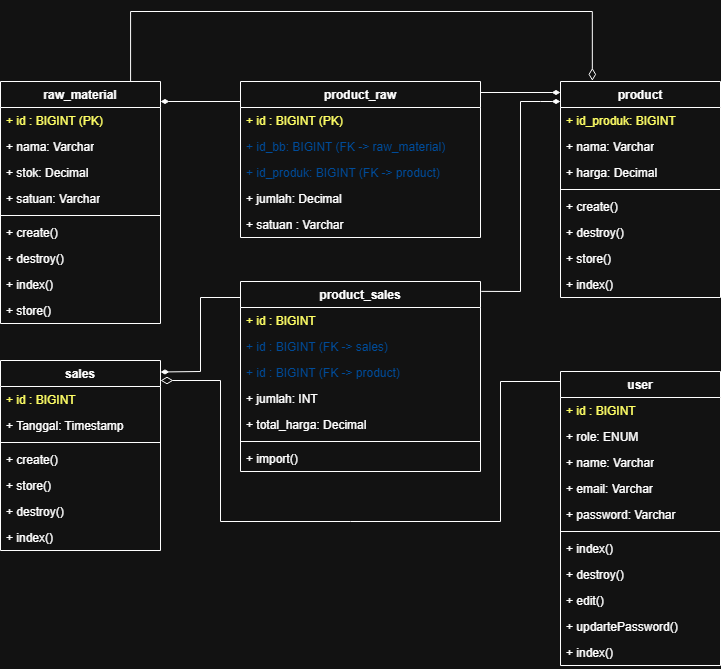

The diagram above was exported from draw.io. Its source (the exported page's mxGraphModel, read from the mxfile embedded in the PNG):
<mxGraphModel dx="772" dy="450" grid="1" gridSize="10" guides="1" tooltips="1" connect="1" arrows="1" fold="1" page="1" pageScale="1" pageWidth="827" pageHeight="1169" math="0" shadow="0">
  <root>
    <mxCell id="0" />
    <mxCell id="1" parent="0" />
    <mxCell id="gUDpwkMoLhu2zj0qWKUX-2" value="raw_material" style="swimlane;fontStyle=1;align=center;verticalAlign=top;childLayout=stackLayout;horizontal=1;startSize=26;horizontalStack=0;resizeParent=1;resizeParentMax=0;resizeLast=0;collapsible=1;marginBottom=0;whiteSpace=wrap;html=1;" parent="1" vertex="1">
      <mxGeometry x="160" y="320" width="160" height="242" as="geometry" />
    </mxCell>
    <mxCell id="gUDpwkMoLhu2zj0qWKUX-3" value="&lt;font style=&quot;&quot;&gt;+ id : BIGINT (PK)&lt;/font&gt;" style="text;strokeColor=none;fillColor=none;align=left;verticalAlign=top;spacingLeft=4;spacingRight=4;overflow=hidden;rotatable=0;points=[[0,0.5],[1,0.5]];portConstraint=eastwest;whiteSpace=wrap;html=1;fontColor=light-dark(#000000,#FFFF66);" parent="gUDpwkMoLhu2zj0qWKUX-2" vertex="1">
      <mxGeometry y="26" width="160" height="26" as="geometry" />
    </mxCell>
    <mxCell id="gUDpwkMoLhu2zj0qWKUX-4" value="+ nama: Varchar" style="text;strokeColor=none;fillColor=none;align=left;verticalAlign=top;spacingLeft=4;spacingRight=4;overflow=hidden;rotatable=0;points=[[0,0.5],[1,0.5]];portConstraint=eastwest;whiteSpace=wrap;html=1;" parent="gUDpwkMoLhu2zj0qWKUX-2" vertex="1">
      <mxGeometry y="52" width="160" height="26" as="geometry" />
    </mxCell>
    <mxCell id="gUDpwkMoLhu2zj0qWKUX-5" value="+ stok: Decimal" style="text;strokeColor=none;fillColor=none;align=left;verticalAlign=top;spacingLeft=4;spacingRight=4;overflow=hidden;rotatable=0;points=[[0,0.5],[1,0.5]];portConstraint=eastwest;whiteSpace=wrap;html=1;" parent="gUDpwkMoLhu2zj0qWKUX-2" vertex="1">
      <mxGeometry y="78" width="160" height="26" as="geometry" />
    </mxCell>
    <mxCell id="gUDpwkMoLhu2zj0qWKUX-6" value="+ satuan: Varchar" style="text;strokeColor=none;fillColor=none;align=left;verticalAlign=top;spacingLeft=4;spacingRight=4;overflow=hidden;rotatable=0;points=[[0,0.5],[1,0.5]];portConstraint=eastwest;whiteSpace=wrap;html=1;" parent="gUDpwkMoLhu2zj0qWKUX-2" vertex="1">
      <mxGeometry y="104" width="160" height="26" as="geometry" />
    </mxCell>
    <mxCell id="gUDpwkMoLhu2zj0qWKUX-7" value="" style="line;strokeWidth=1;fillColor=none;align=left;verticalAlign=middle;spacingTop=-1;spacingLeft=3;spacingRight=3;rotatable=0;labelPosition=right;points=[];portConstraint=eastwest;strokeColor=inherit;" parent="gUDpwkMoLhu2zj0qWKUX-2" vertex="1">
      <mxGeometry y="130" width="160" height="8" as="geometry" />
    </mxCell>
    <mxCell id="gUDpwkMoLhu2zj0qWKUX-8" value="+ create()" style="text;strokeColor=none;fillColor=none;align=left;verticalAlign=top;spacingLeft=4;spacingRight=4;overflow=hidden;rotatable=0;points=[[0,0.5],[1,0.5]];portConstraint=eastwest;whiteSpace=wrap;html=1;" parent="gUDpwkMoLhu2zj0qWKUX-2" vertex="1">
      <mxGeometry y="138" width="160" height="26" as="geometry" />
    </mxCell>
    <mxCell id="gUDpwkMoLhu2zj0qWKUX-9" value="+ destroy()" style="text;strokeColor=none;fillColor=none;align=left;verticalAlign=top;spacingLeft=4;spacingRight=4;overflow=hidden;rotatable=0;points=[[0,0.5],[1,0.5]];portConstraint=eastwest;whiteSpace=wrap;html=1;" parent="gUDpwkMoLhu2zj0qWKUX-2" vertex="1">
      <mxGeometry y="164" width="160" height="26" as="geometry" />
    </mxCell>
    <mxCell id="gUDpwkMoLhu2zj0qWKUX-10" value="+ index()" style="text;strokeColor=none;fillColor=none;align=left;verticalAlign=top;spacingLeft=4;spacingRight=4;overflow=hidden;rotatable=0;points=[[0,0.5],[1,0.5]];portConstraint=eastwest;whiteSpace=wrap;html=1;" parent="gUDpwkMoLhu2zj0qWKUX-2" vertex="1">
      <mxGeometry y="190" width="160" height="26" as="geometry" />
    </mxCell>
    <mxCell id="gUDpwkMoLhu2zj0qWKUX-11" value="+ store()" style="text;strokeColor=none;fillColor=none;align=left;verticalAlign=top;spacingLeft=4;spacingRight=4;overflow=hidden;rotatable=0;points=[[0,0.5],[1,0.5]];portConstraint=eastwest;whiteSpace=wrap;html=1;" parent="gUDpwkMoLhu2zj0qWKUX-2" vertex="1">
      <mxGeometry y="216" width="160" height="26" as="geometry" />
    </mxCell>
    <mxCell id="gUDpwkMoLhu2zj0qWKUX-12" value="product" style="swimlane;fontStyle=1;align=center;verticalAlign=top;childLayout=stackLayout;horizontal=1;startSize=26;horizontalStack=0;resizeParent=1;resizeParentMax=0;resizeLast=0;collapsible=1;marginBottom=0;whiteSpace=wrap;html=1;" parent="1" vertex="1">
      <mxGeometry x="720" y="320" width="160" height="216" as="geometry" />
    </mxCell>
    <mxCell id="gUDpwkMoLhu2zj0qWKUX-13" value="+ id_produk: BIGINT" style="text;strokeColor=none;fillColor=none;align=left;verticalAlign=top;spacingLeft=4;spacingRight=4;overflow=hidden;rotatable=0;points=[[0,0.5],[1,0.5]];portConstraint=eastwest;whiteSpace=wrap;html=1;fontColor=light-dark(#000000,#FFFF66);" parent="gUDpwkMoLhu2zj0qWKUX-12" vertex="1">
      <mxGeometry y="26" width="160" height="26" as="geometry" />
    </mxCell>
    <mxCell id="gUDpwkMoLhu2zj0qWKUX-14" value="+ nama: Varchar" style="text;strokeColor=none;fillColor=none;align=left;verticalAlign=top;spacingLeft=4;spacingRight=4;overflow=hidden;rotatable=0;points=[[0,0.5],[1,0.5]];portConstraint=eastwest;whiteSpace=wrap;html=1;" parent="gUDpwkMoLhu2zj0qWKUX-12" vertex="1">
      <mxGeometry y="52" width="160" height="26" as="geometry" />
    </mxCell>
    <mxCell id="gUDpwkMoLhu2zj0qWKUX-15" value="+ harga: Decimal" style="text;strokeColor=none;fillColor=none;align=left;verticalAlign=top;spacingLeft=4;spacingRight=4;overflow=hidden;rotatable=0;points=[[0,0.5],[1,0.5]];portConstraint=eastwest;whiteSpace=wrap;html=1;" parent="gUDpwkMoLhu2zj0qWKUX-12" vertex="1">
      <mxGeometry y="78" width="160" height="26" as="geometry" />
    </mxCell>
    <mxCell id="gUDpwkMoLhu2zj0qWKUX-16" value="" style="line;strokeWidth=1;fillColor=none;align=left;verticalAlign=middle;spacingTop=-1;spacingLeft=3;spacingRight=3;rotatable=0;labelPosition=right;points=[];portConstraint=eastwest;strokeColor=inherit;" parent="gUDpwkMoLhu2zj0qWKUX-12" vertex="1">
      <mxGeometry y="104" width="160" height="8" as="geometry" />
    </mxCell>
    <mxCell id="gUDpwkMoLhu2zj0qWKUX-17" value="+ create()" style="text;strokeColor=none;fillColor=none;align=left;verticalAlign=top;spacingLeft=4;spacingRight=4;overflow=hidden;rotatable=0;points=[[0,0.5],[1,0.5]];portConstraint=eastwest;whiteSpace=wrap;html=1;" parent="gUDpwkMoLhu2zj0qWKUX-12" vertex="1">
      <mxGeometry y="112" width="160" height="26" as="geometry" />
    </mxCell>
    <mxCell id="gUDpwkMoLhu2zj0qWKUX-18" value="+ destroy()" style="text;strokeColor=none;fillColor=none;align=left;verticalAlign=top;spacingLeft=4;spacingRight=4;overflow=hidden;rotatable=0;points=[[0,0.5],[1,0.5]];portConstraint=eastwest;whiteSpace=wrap;html=1;" parent="gUDpwkMoLhu2zj0qWKUX-12" vertex="1">
      <mxGeometry y="138" width="160" height="26" as="geometry" />
    </mxCell>
    <mxCell id="gUDpwkMoLhu2zj0qWKUX-19" value="+ store()" style="text;strokeColor=none;fillColor=none;align=left;verticalAlign=top;spacingLeft=4;spacingRight=4;overflow=hidden;rotatable=0;points=[[0,0.5],[1,0.5]];portConstraint=eastwest;whiteSpace=wrap;html=1;" parent="gUDpwkMoLhu2zj0qWKUX-12" vertex="1">
      <mxGeometry y="164" width="160" height="26" as="geometry" />
    </mxCell>
    <mxCell id="gUDpwkMoLhu2zj0qWKUX-20" value="+ index()" style="text;strokeColor=none;fillColor=none;align=left;verticalAlign=top;spacingLeft=4;spacingRight=4;overflow=hidden;rotatable=0;points=[[0,0.5],[1,0.5]];portConstraint=eastwest;whiteSpace=wrap;html=1;" parent="gUDpwkMoLhu2zj0qWKUX-12" vertex="1">
      <mxGeometry y="190" width="160" height="26" as="geometry" />
    </mxCell>
    <mxCell id="gUDpwkMoLhu2zj0qWKUX-21" value="product_raw" style="swimlane;fontStyle=1;align=center;verticalAlign=top;childLayout=stackLayout;horizontal=1;startSize=26;horizontalStack=0;resizeParent=1;resizeParentMax=0;resizeLast=0;collapsible=1;marginBottom=0;whiteSpace=wrap;html=1;" parent="1" vertex="1">
      <mxGeometry x="400" y="320" width="240" height="156" as="geometry" />
    </mxCell>
    <mxCell id="gUDpwkMoLhu2zj0qWKUX-22" value="+ id : BIGINT (PK)" style="text;strokeColor=none;fillColor=none;align=left;verticalAlign=top;spacingLeft=4;spacingRight=4;overflow=hidden;rotatable=0;points=[[0,0.5],[1,0.5]];portConstraint=eastwest;whiteSpace=wrap;html=1;fontColor=light-dark(#000000,#FFFF66);" parent="gUDpwkMoLhu2zj0qWKUX-21" vertex="1">
      <mxGeometry y="26" width="240" height="26" as="geometry" />
    </mxCell>
    <mxCell id="gUDpwkMoLhu2zj0qWKUX-24" value="+ id_bb: BIGINT (FK -&amp;gt; raw_material)" style="text;strokeColor=none;fillColor=none;align=left;verticalAlign=top;spacingLeft=4;spacingRight=4;overflow=hidden;rotatable=0;points=[[0,0.5],[1,0.5]];portConstraint=eastwest;whiteSpace=wrap;html=1;fontColor=light-dark(#000000,#004C99);" parent="gUDpwkMoLhu2zj0qWKUX-21" vertex="1">
      <mxGeometry y="52" width="240" height="26" as="geometry" />
    </mxCell>
    <mxCell id="gUDpwkMoLhu2zj0qWKUX-23" value="+ id_produk: BIGINT (FK -&amp;gt; product)" style="text;strokeColor=none;fillColor=none;align=left;verticalAlign=top;spacingLeft=4;spacingRight=4;overflow=hidden;rotatable=0;points=[[0,0.5],[1,0.5]];portConstraint=eastwest;whiteSpace=wrap;html=1;fontColor=light-dark(#000000,#004C99);" parent="gUDpwkMoLhu2zj0qWKUX-21" vertex="1">
      <mxGeometry y="78" width="240" height="26" as="geometry" />
    </mxCell>
    <mxCell id="gUDpwkMoLhu2zj0qWKUX-25" value="+ jumlah: Decimal" style="text;strokeColor=none;fillColor=none;align=left;verticalAlign=top;spacingLeft=4;spacingRight=4;overflow=hidden;rotatable=0;points=[[0,0.5],[1,0.5]];portConstraint=eastwest;whiteSpace=wrap;html=1;" parent="gUDpwkMoLhu2zj0qWKUX-21" vertex="1">
      <mxGeometry y="104" width="240" height="26" as="geometry" />
    </mxCell>
    <mxCell id="gUDpwkMoLhu2zj0qWKUX-69" value="+ satuan : Varchar" style="text;strokeColor=none;fillColor=none;align=left;verticalAlign=top;spacingLeft=4;spacingRight=4;overflow=hidden;rotatable=0;points=[[0,0.5],[1,0.5]];portConstraint=eastwest;whiteSpace=wrap;html=1;" parent="gUDpwkMoLhu2zj0qWKUX-21" vertex="1">
      <mxGeometry y="130" width="240" height="26" as="geometry" />
    </mxCell>
    <mxCell id="gUDpwkMoLhu2zj0qWKUX-26" value="sales" style="swimlane;fontStyle=1;align=center;verticalAlign=top;childLayout=stackLayout;horizontal=1;startSize=26;horizontalStack=0;resizeParent=1;resizeParentMax=0;resizeLast=0;collapsible=1;marginBottom=0;whiteSpace=wrap;html=1;" parent="1" vertex="1">
      <mxGeometry x="160" y="599" width="160" height="190" as="geometry" />
    </mxCell>
    <mxCell id="gUDpwkMoLhu2zj0qWKUX-27" value="+ id : BIGINT" style="text;strokeColor=none;fillColor=none;align=left;verticalAlign=top;spacingLeft=4;spacingRight=4;overflow=hidden;rotatable=0;points=[[0,0.5],[1,0.5]];portConstraint=eastwest;whiteSpace=wrap;html=1;fontColor=light-dark(#000000,#FFFF66);" parent="gUDpwkMoLhu2zj0qWKUX-26" vertex="1">
      <mxGeometry y="26" width="160" height="26" as="geometry" />
    </mxCell>
    <mxCell id="gUDpwkMoLhu2zj0qWKUX-28" value="+ Tanggal: Timestamp" style="text;strokeColor=none;fillColor=none;align=left;verticalAlign=top;spacingLeft=4;spacingRight=4;overflow=hidden;rotatable=0;points=[[0,0.5],[1,0.5]];portConstraint=eastwest;whiteSpace=wrap;html=1;" parent="gUDpwkMoLhu2zj0qWKUX-26" vertex="1">
      <mxGeometry y="52" width="160" height="26" as="geometry" />
    </mxCell>
    <mxCell id="gUDpwkMoLhu2zj0qWKUX-29" value="" style="line;strokeWidth=1;fillColor=none;align=left;verticalAlign=middle;spacingTop=-1;spacingLeft=3;spacingRight=3;rotatable=0;labelPosition=right;points=[];portConstraint=eastwest;strokeColor=inherit;" parent="gUDpwkMoLhu2zj0qWKUX-26" vertex="1">
      <mxGeometry y="78" width="160" height="8" as="geometry" />
    </mxCell>
    <mxCell id="gUDpwkMoLhu2zj0qWKUX-30" value="+ create()" style="text;strokeColor=none;fillColor=none;align=left;verticalAlign=top;spacingLeft=4;spacingRight=4;overflow=hidden;rotatable=0;points=[[0,0.5],[1,0.5]];portConstraint=eastwest;whiteSpace=wrap;html=1;" parent="gUDpwkMoLhu2zj0qWKUX-26" vertex="1">
      <mxGeometry y="86" width="160" height="26" as="geometry" />
    </mxCell>
    <mxCell id="gUDpwkMoLhu2zj0qWKUX-31" value="+ store()" style="text;strokeColor=none;fillColor=none;align=left;verticalAlign=top;spacingLeft=4;spacingRight=4;overflow=hidden;rotatable=0;points=[[0,0.5],[1,0.5]];portConstraint=eastwest;whiteSpace=wrap;html=1;" parent="gUDpwkMoLhu2zj0qWKUX-26" vertex="1">
      <mxGeometry y="112" width="160" height="26" as="geometry" />
    </mxCell>
    <mxCell id="gUDpwkMoLhu2zj0qWKUX-32" value="+ destroy()" style="text;strokeColor=none;fillColor=none;align=left;verticalAlign=top;spacingLeft=4;spacingRight=4;overflow=hidden;rotatable=0;points=[[0,0.5],[1,0.5]];portConstraint=eastwest;whiteSpace=wrap;html=1;" parent="gUDpwkMoLhu2zj0qWKUX-26" vertex="1">
      <mxGeometry y="138" width="160" height="26" as="geometry" />
    </mxCell>
    <mxCell id="gUDpwkMoLhu2zj0qWKUX-33" value="+ index()" style="text;strokeColor=none;fillColor=none;align=left;verticalAlign=top;spacingLeft=4;spacingRight=4;overflow=hidden;rotatable=0;points=[[0,0.5],[1,0.5]];portConstraint=eastwest;whiteSpace=wrap;html=1;" parent="gUDpwkMoLhu2zj0qWKUX-26" vertex="1">
      <mxGeometry y="164" width="160" height="26" as="geometry" />
    </mxCell>
    <mxCell id="gUDpwkMoLhu2zj0qWKUX-34" value="product_sales" style="swimlane;fontStyle=1;align=center;verticalAlign=top;childLayout=stackLayout;horizontal=1;startSize=26;horizontalStack=0;resizeParent=1;resizeParentMax=0;resizeLast=0;collapsible=1;marginBottom=0;whiteSpace=wrap;html=1;" parent="1" vertex="1">
      <mxGeometry x="400" y="520" width="240" height="190" as="geometry" />
    </mxCell>
    <mxCell id="gUDpwkMoLhu2zj0qWKUX-35" value="+ id : BIGINT" style="text;strokeColor=none;fillColor=none;align=left;verticalAlign=top;spacingLeft=4;spacingRight=4;overflow=hidden;rotatable=0;points=[[0,0.5],[1,0.5]];portConstraint=eastwest;whiteSpace=wrap;html=1;fontColor=light-dark(#000000,#FFFF66);" parent="gUDpwkMoLhu2zj0qWKUX-34" vertex="1">
      <mxGeometry y="26" width="240" height="26" as="geometry" />
    </mxCell>
    <mxCell id="gUDpwkMoLhu2zj0qWKUX-36" value="+ id : BIGINT (FK -&amp;gt; sales)" style="text;strokeColor=none;fillColor=none;align=left;verticalAlign=top;spacingLeft=4;spacingRight=4;overflow=hidden;rotatable=0;points=[[0,0.5],[1,0.5]];portConstraint=eastwest;whiteSpace=wrap;html=1;fontColor=light-dark(#000000,#004C99);" parent="gUDpwkMoLhu2zj0qWKUX-34" vertex="1">
      <mxGeometry y="52" width="240" height="26" as="geometry" />
    </mxCell>
    <mxCell id="gUDpwkMoLhu2zj0qWKUX-37" value="+ id : BIGINT (FK -&amp;gt; product)" style="text;strokeColor=none;fillColor=none;align=left;verticalAlign=top;spacingLeft=4;spacingRight=4;overflow=hidden;rotatable=0;points=[[0,0.5],[1,0.5]];portConstraint=eastwest;whiteSpace=wrap;html=1;fontColor=light-dark(#000000,#004C99);" parent="gUDpwkMoLhu2zj0qWKUX-34" vertex="1">
      <mxGeometry y="78" width="240" height="26" as="geometry" />
    </mxCell>
    <mxCell id="gUDpwkMoLhu2zj0qWKUX-38" value="+ jumlah: INT" style="text;strokeColor=none;fillColor=none;align=left;verticalAlign=top;spacingLeft=4;spacingRight=4;overflow=hidden;rotatable=0;points=[[0,0.5],[1,0.5]];portConstraint=eastwest;whiteSpace=wrap;html=1;" parent="gUDpwkMoLhu2zj0qWKUX-34" vertex="1">
      <mxGeometry y="104" width="240" height="26" as="geometry" />
    </mxCell>
    <mxCell id="gUDpwkMoLhu2zj0qWKUX-39" value="+ total_harga: Decimal" style="text;strokeColor=none;fillColor=none;align=left;verticalAlign=top;spacingLeft=4;spacingRight=4;overflow=hidden;rotatable=0;points=[[0,0.5],[1,0.5]];portConstraint=eastwest;whiteSpace=wrap;html=1;" parent="gUDpwkMoLhu2zj0qWKUX-34" vertex="1">
      <mxGeometry y="130" width="240" height="26" as="geometry" />
    </mxCell>
    <mxCell id="gUDpwkMoLhu2zj0qWKUX-40" value="" style="line;strokeWidth=1;fillColor=none;align=left;verticalAlign=middle;spacingTop=-1;spacingLeft=3;spacingRight=3;rotatable=0;labelPosition=right;points=[];portConstraint=eastwest;strokeColor=inherit;" parent="gUDpwkMoLhu2zj0qWKUX-34" vertex="1">
      <mxGeometry y="156" width="240" height="8" as="geometry" />
    </mxCell>
    <mxCell id="gUDpwkMoLhu2zj0qWKUX-41" value="+ import()" style="text;strokeColor=none;fillColor=none;align=left;verticalAlign=top;spacingLeft=4;spacingRight=4;overflow=hidden;rotatable=0;points=[[0,0.5],[1,0.5]];portConstraint=eastwest;whiteSpace=wrap;html=1;" parent="gUDpwkMoLhu2zj0qWKUX-34" vertex="1">
      <mxGeometry y="164" width="240" height="26" as="geometry" />
    </mxCell>
    <mxCell id="gUDpwkMoLhu2zj0qWKUX-49" value="user" style="swimlane;fontStyle=1;align=center;verticalAlign=top;childLayout=stackLayout;horizontal=1;startSize=26;horizontalStack=0;resizeParent=1;resizeParentMax=0;resizeLast=0;collapsible=1;marginBottom=0;whiteSpace=wrap;html=1;" parent="1" vertex="1">
      <mxGeometry x="720" y="610" width="160" height="294" as="geometry" />
    </mxCell>
    <mxCell id="gUDpwkMoLhu2zj0qWKUX-50" value="+ id : BIGINT" style="text;strokeColor=none;fillColor=none;align=left;verticalAlign=top;spacingLeft=4;spacingRight=4;overflow=hidden;rotatable=0;points=[[0,0.5],[1,0.5]];portConstraint=eastwest;whiteSpace=wrap;html=1;fontColor=light-dark(#000000,#FFFF66);" parent="gUDpwkMoLhu2zj0qWKUX-49" vertex="1">
      <mxGeometry y="26" width="160" height="26" as="geometry" />
    </mxCell>
    <mxCell id="gUDpwkMoLhu2zj0qWKUX-51" value="+ role: ENUM" style="text;strokeColor=none;fillColor=none;align=left;verticalAlign=top;spacingLeft=4;spacingRight=4;overflow=hidden;rotatable=0;points=[[0,0.5],[1,0.5]];portConstraint=eastwest;whiteSpace=wrap;html=1;" parent="gUDpwkMoLhu2zj0qWKUX-49" vertex="1">
      <mxGeometry y="52" width="160" height="26" as="geometry" />
    </mxCell>
    <mxCell id="gUDpwkMoLhu2zj0qWKUX-52" value="+ name: Varchar" style="text;strokeColor=none;fillColor=none;align=left;verticalAlign=top;spacingLeft=4;spacingRight=4;overflow=hidden;rotatable=0;points=[[0,0.5],[1,0.5]];portConstraint=eastwest;whiteSpace=wrap;html=1;" parent="gUDpwkMoLhu2zj0qWKUX-49" vertex="1">
      <mxGeometry y="78" width="160" height="26" as="geometry" />
    </mxCell>
    <mxCell id="gUDpwkMoLhu2zj0qWKUX-53" value="+ email: Varchar" style="text;strokeColor=none;fillColor=none;align=left;verticalAlign=top;spacingLeft=4;spacingRight=4;overflow=hidden;rotatable=0;points=[[0,0.5],[1,0.5]];portConstraint=eastwest;whiteSpace=wrap;html=1;" parent="gUDpwkMoLhu2zj0qWKUX-49" vertex="1">
      <mxGeometry y="104" width="160" height="26" as="geometry" />
    </mxCell>
    <mxCell id="gUDpwkMoLhu2zj0qWKUX-54" value="+ password: Varchar" style="text;strokeColor=none;fillColor=none;align=left;verticalAlign=top;spacingLeft=4;spacingRight=4;overflow=hidden;rotatable=0;points=[[0,0.5],[1,0.5]];portConstraint=eastwest;whiteSpace=wrap;html=1;" parent="gUDpwkMoLhu2zj0qWKUX-49" vertex="1">
      <mxGeometry y="130" width="160" height="26" as="geometry" />
    </mxCell>
    <mxCell id="gUDpwkMoLhu2zj0qWKUX-55" value="" style="line;strokeWidth=1;fillColor=none;align=left;verticalAlign=middle;spacingTop=-1;spacingLeft=3;spacingRight=3;rotatable=0;labelPosition=right;points=[];portConstraint=eastwest;strokeColor=inherit;" parent="gUDpwkMoLhu2zj0qWKUX-49" vertex="1">
      <mxGeometry y="156" width="160" height="8" as="geometry" />
    </mxCell>
    <mxCell id="gUDpwkMoLhu2zj0qWKUX-56" value="+ index()" style="text;strokeColor=none;fillColor=none;align=left;verticalAlign=top;spacingLeft=4;spacingRight=4;overflow=hidden;rotatable=0;points=[[0,0.5],[1,0.5]];portConstraint=eastwest;whiteSpace=wrap;html=1;" parent="gUDpwkMoLhu2zj0qWKUX-49" vertex="1">
      <mxGeometry y="164" width="160" height="26" as="geometry" />
    </mxCell>
    <mxCell id="gUDpwkMoLhu2zj0qWKUX-57" value="+ destroy()" style="text;strokeColor=none;fillColor=none;align=left;verticalAlign=top;spacingLeft=4;spacingRight=4;overflow=hidden;rotatable=0;points=[[0,0.5],[1,0.5]];portConstraint=eastwest;whiteSpace=wrap;html=1;" parent="gUDpwkMoLhu2zj0qWKUX-49" vertex="1">
      <mxGeometry y="190" width="160" height="26" as="geometry" />
    </mxCell>
    <mxCell id="gUDpwkMoLhu2zj0qWKUX-58" value="+ edit()" style="text;strokeColor=none;fillColor=none;align=left;verticalAlign=top;spacingLeft=4;spacingRight=4;overflow=hidden;rotatable=0;points=[[0,0.5],[1,0.5]];portConstraint=eastwest;whiteSpace=wrap;html=1;" parent="gUDpwkMoLhu2zj0qWKUX-49" vertex="1">
      <mxGeometry y="216" width="160" height="26" as="geometry" />
    </mxCell>
    <mxCell id="gUDpwkMoLhu2zj0qWKUX-59" value="+ updartePassword()" style="text;strokeColor=none;fillColor=none;align=left;verticalAlign=top;spacingLeft=4;spacingRight=4;overflow=hidden;rotatable=0;points=[[0,0.5],[1,0.5]];portConstraint=eastwest;whiteSpace=wrap;html=1;" parent="gUDpwkMoLhu2zj0qWKUX-49" vertex="1">
      <mxGeometry y="242" width="160" height="26" as="geometry" />
    </mxCell>
    <mxCell id="gUDpwkMoLhu2zj0qWKUX-60" value="+ index()" style="text;strokeColor=none;fillColor=none;align=left;verticalAlign=top;spacingLeft=4;spacingRight=4;overflow=hidden;rotatable=0;points=[[0,0.5],[1,0.5]];portConstraint=eastwest;whiteSpace=wrap;html=1;" parent="gUDpwkMoLhu2zj0qWKUX-49" vertex="1">
      <mxGeometry y="268" width="160" height="26" as="geometry" />
    </mxCell>
    <mxCell id="gUDpwkMoLhu2zj0qWKUX-76" value="" style="endArrow=none;html=1;endFill=0;startArrow=diamondThin;startFill=1;edgeStyle=elbowEdgeStyle;elbow=vertical;rounded=0;entryX=-0.002;entryY=0.123;entryDx=0;entryDy=0;entryPerimeter=0;" parent="1" target="gUDpwkMoLhu2zj0qWKUX-21" edge="1">
      <mxGeometry width="100" height="75" relative="1" as="geometry">
        <mxPoint x="320" y="340" as="sourcePoint" />
        <mxPoint x="540" y="210" as="targetPoint" />
      </mxGeometry>
    </mxCell>
    <mxCell id="gUDpwkMoLhu2zj0qWKUX-83" value="" style="endArrow=none;html=1;rounded=0;" parent="1" edge="1">
      <mxGeometry width="50" height="50" relative="1" as="geometry">
        <mxPoint x="360" y="610" as="sourcePoint" />
        <mxPoint x="400" y="536" as="targetPoint" />
        <Array as="points">
          <mxPoint x="360" y="536" />
        </Array>
      </mxGeometry>
    </mxCell>
    <mxCell id="gUDpwkMoLhu2zj0qWKUX-84" value="" style="endArrow=none;html=1;endFill=0;startArrow=diamondThin;startFill=1;edgeStyle=elbowEdgeStyle;elbow=vertical;rounded=0;" parent="1" edge="1">
      <mxGeometry width="100" height="75" relative="1" as="geometry">
        <mxPoint x="320" y="610.5" as="sourcePoint" />
        <mxPoint x="360" y="610" as="targetPoint" />
      </mxGeometry>
    </mxCell>
    <mxCell id="gUDpwkMoLhu2zj0qWKUX-86" value="" style="endArrow=none;html=1;endFill=0;startArrow=diamondThin;startFill=1;edgeStyle=elbowEdgeStyle;elbow=vertical;rounded=0;entryX=1.001;entryY=0.073;entryDx=0;entryDy=0;entryPerimeter=0;" parent="1" target="gUDpwkMoLhu2zj0qWKUX-21" edge="1">
      <mxGeometry width="100" height="75" relative="1" as="geometry">
        <mxPoint x="720" y="331" as="sourcePoint" />
        <mxPoint x="680" y="331" as="targetPoint" />
      </mxGeometry>
    </mxCell>
    <mxCell id="gUDpwkMoLhu2zj0qWKUX-87" value="" style="endArrow=none;html=1;endFill=0;startArrow=diamondThin;startFill=1;edgeStyle=elbowEdgeStyle;elbow=vertical;rounded=0;" parent="1" edge="1">
      <mxGeometry width="100" height="75" relative="1" as="geometry">
        <mxPoint x="720" y="340" as="sourcePoint" />
        <mxPoint x="680" y="340" as="targetPoint" />
      </mxGeometry>
    </mxCell>
    <mxCell id="gUDpwkMoLhu2zj0qWKUX-88" value="" style="endArrow=none;html=1;rounded=0;" parent="1" edge="1">
      <mxGeometry width="50" height="50" relative="1" as="geometry">
        <mxPoint x="680" y="530" as="sourcePoint" />
        <mxPoint x="680" y="340" as="targetPoint" />
      </mxGeometry>
    </mxCell>
    <mxCell id="gUDpwkMoLhu2zj0qWKUX-89" value="" style="endArrow=none;html=1;rounded=0;exitX=1.003;exitY=0.052;exitDx=0;exitDy=0;exitPerimeter=0;" parent="1" source="gUDpwkMoLhu2zj0qWKUX-34" edge="1">
      <mxGeometry width="50" height="50" relative="1" as="geometry">
        <mxPoint x="630" y="560" as="sourcePoint" />
        <mxPoint x="680" y="530" as="targetPoint" />
      </mxGeometry>
    </mxCell>
    <mxCell id="gUDpwkMoLhu2zj0qWKUX-96" value="" style="html=1;startArrow=diamondThin;startFill=0;edgeStyle=elbowEdgeStyle;elbow=vertical;startSize=10;endArrow=none;endFill=0;rounded=0;" parent="1" source="gUDpwkMoLhu2zj0qWKUX-26" edge="1">
      <mxGeometry width="160" relative="1" as="geometry">
        <mxPoint x="310" y="693.76" as="sourcePoint" />
        <mxPoint x="380" y="760" as="targetPoint" />
        <Array as="points">
          <mxPoint x="385" y="619" />
        </Array>
      </mxGeometry>
    </mxCell>
    <mxCell id="gUDpwkMoLhu2zj0qWKUX-97" value="" style="endArrow=none;html=1;rounded=0;entryX=0;entryY=0.034;entryDx=0;entryDy=0;entryPerimeter=0;" parent="1" target="gUDpwkMoLhu2zj0qWKUX-49" edge="1">
      <mxGeometry width="50" height="50" relative="1" as="geometry">
        <mxPoint x="380" y="760" as="sourcePoint" />
        <mxPoint x="690" y="640" as="targetPoint" />
        <Array as="points">
          <mxPoint x="510" y="760" />
          <mxPoint x="660" y="760" />
          <mxPoint x="660" y="620" />
        </Array>
      </mxGeometry>
    </mxCell>
    <mxCell id="gUDpwkMoLhu2zj0qWKUX-100" value="" style="html=1;startArrow=diamondThin;startFill=0;edgeStyle=elbowEdgeStyle;elbow=vertical;startSize=10;endArrow=none;endFill=0;rounded=0;exitX=0.199;exitY=-0.003;exitDx=0;exitDy=0;exitPerimeter=0;entryX=0.813;entryY=0;entryDx=0;entryDy=0;entryPerimeter=0;" parent="1" source="gUDpwkMoLhu2zj0qWKUX-12" target="gUDpwkMoLhu2zj0qWKUX-2" edge="1">
      <mxGeometry width="160" relative="1" as="geometry">
        <mxPoint x="460" y="210" as="sourcePoint" />
        <mxPoint x="520" y="351" as="targetPoint" />
        <Array as="points">
          <mxPoint x="530" y="250" />
        </Array>
      </mxGeometry>
    </mxCell>
  </root>
</mxGraphModel>